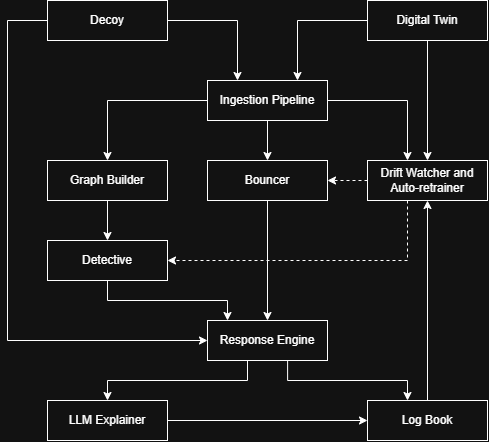

The diagram above was exported from draw.io. Its source (the exported page's mxGraphModel, read from the mxfile embedded in the PNG):
<mxGraphModel dx="1030" dy="562" grid="0" gridSize="10" guides="1" tooltips="1" connect="1" arrows="1" fold="1" page="1" pageScale="1" pageWidth="850" pageHeight="1100" math="0" shadow="0">
  <root>
    <mxCell id="0" />
    <mxCell id="1" parent="0" />
    <mxCell id="eAfFJHmJmDgZcb6yfI-A-14" edge="1" parent="1" source="eAfFJHmJmDgZcb6yfI-A-1" style="edgeStyle=orthogonalEdgeStyle;rounded=0;orthogonalLoop=1;jettySize=auto;html=1;entryX=0.75;entryY=0;entryDx=0;entryDy=0;" target="eAfFJHmJmDgZcb6yfI-A-3">
      <mxGeometry relative="1" as="geometry" />
    </mxCell>
    <mxCell id="eAfFJHmJmDgZcb6yfI-A-23" edge="1" parent="1" source="eAfFJHmJmDgZcb6yfI-A-1" style="edgeStyle=orthogonalEdgeStyle;rounded=0;orthogonalLoop=1;jettySize=auto;html=1;entryX=0.5;entryY=0;entryDx=0;entryDy=0;" target="eAfFJHmJmDgZcb6yfI-A-18">
      <mxGeometry relative="1" as="geometry" />
    </mxCell>
    <mxCell id="eAfFJHmJmDgZcb6yfI-A-1" parent="1" style="rounded=0;whiteSpace=wrap;html=1;" value="Digital Twin" vertex="1">
      <mxGeometry height="40" width="120" x="600" y="40" as="geometry" />
    </mxCell>
    <mxCell id="eAfFJHmJmDgZcb6yfI-A-19" edge="1" parent="1" source="eAfFJHmJmDgZcb6yfI-A-3" style="edgeStyle=orthogonalEdgeStyle;rounded=0;orthogonalLoop=1;jettySize=auto;html=1;" target="eAfFJHmJmDgZcb6yfI-A-4">
      <mxGeometry relative="1" as="geometry" />
    </mxCell>
    <mxCell id="eAfFJHmJmDgZcb6yfI-A-21" edge="1" parent="1" source="eAfFJHmJmDgZcb6yfI-A-3" style="edgeStyle=orthogonalEdgeStyle;rounded=0;orthogonalLoop=1;jettySize=auto;html=1;" target="eAfFJHmJmDgZcb6yfI-A-18">
      <mxGeometry relative="1" as="geometry">
        <Array as="points">
          <mxPoint x="640" y="140" />
        </Array>
      </mxGeometry>
    </mxCell>
    <mxCell id="eAfFJHmJmDgZcb6yfI-A-22" edge="1" parent="1" source="eAfFJHmJmDgZcb6yfI-A-3" style="edgeStyle=orthogonalEdgeStyle;rounded=0;orthogonalLoop=1;jettySize=auto;html=1;entryX=0.5;entryY=0;entryDx=0;entryDy=0;" target="eAfFJHmJmDgZcb6yfI-A-17">
      <mxGeometry relative="1" as="geometry">
        <Array as="points">
          <mxPoint x="340" y="140" />
        </Array>
      </mxGeometry>
    </mxCell>
    <mxCell id="eAfFJHmJmDgZcb6yfI-A-3" parent="1" style="rounded=0;whiteSpace=wrap;html=1;" value="Ingestion Pipeline" vertex="1">
      <mxGeometry height="40" width="120" x="440" y="120" as="geometry" />
    </mxCell>
    <mxCell id="eAfFJHmJmDgZcb6yfI-A-30" edge="1" parent="1" source="eAfFJHmJmDgZcb6yfI-A-4" style="edgeStyle=orthogonalEdgeStyle;rounded=0;orthogonalLoop=1;jettySize=auto;html=1;" target="eAfFJHmJmDgZcb6yfI-A-26">
      <mxGeometry relative="1" as="geometry">
        <Array as="points" />
      </mxGeometry>
    </mxCell>
    <mxCell id="eAfFJHmJmDgZcb6yfI-A-4" parent="1" style="rounded=0;whiteSpace=wrap;html=1;" value="Bouncer" vertex="1">
      <mxGeometry height="40" width="120" x="440" y="200" as="geometry" />
    </mxCell>
    <mxCell id="eAfFJHmJmDgZcb6yfI-A-15" edge="1" parent="1" source="eAfFJHmJmDgZcb6yfI-A-11" style="edgeStyle=orthogonalEdgeStyle;rounded=0;orthogonalLoop=1;jettySize=auto;html=1;entryX=0.25;entryY=0;entryDx=0;entryDy=0;" target="eAfFJHmJmDgZcb6yfI-A-3">
      <mxGeometry relative="1" as="geometry" />
    </mxCell>
    <mxCell id="eAfFJHmJmDgZcb6yfI-A-46" edge="1" parent="1" source="eAfFJHmJmDgZcb6yfI-A-11" style="edgeStyle=orthogonalEdgeStyle;rounded=0;orthogonalLoop=1;jettySize=auto;html=1;entryX=0;entryY=0.5;entryDx=0;entryDy=0;" target="eAfFJHmJmDgZcb6yfI-A-26">
      <mxGeometry relative="1" as="geometry">
        <Array as="points">
          <mxPoint x="240" y="59.96" />
          <mxPoint x="240" y="380.04" />
        </Array>
      </mxGeometry>
    </mxCell>
    <mxCell id="eAfFJHmJmDgZcb6yfI-A-11" parent="1" style="rounded=0;whiteSpace=wrap;html=1;" value="Decoy" vertex="1">
      <mxGeometry height="40" width="120" x="280" y="40" as="geometry" />
    </mxCell>
    <mxCell id="eAfFJHmJmDgZcb6yfI-A-27" edge="1" parent="1" source="eAfFJHmJmDgZcb6yfI-A-17" style="edgeStyle=orthogonalEdgeStyle;rounded=0;orthogonalLoop=1;jettySize=auto;html=1;" target="eAfFJHmJmDgZcb6yfI-A-25" value="">
      <mxGeometry relative="1" as="geometry" />
    </mxCell>
    <mxCell id="eAfFJHmJmDgZcb6yfI-A-17" parent="1" style="rounded=0;whiteSpace=wrap;html=1;" value="Graph Builder" vertex="1">
      <mxGeometry height="40" width="120" x="280" y="200" as="geometry" />
    </mxCell>
    <mxCell id="eAfFJHmJmDgZcb6yfI-A-42" edge="1" parent="1" source="eAfFJHmJmDgZcb6yfI-A-18" style="edgeStyle=orthogonalEdgeStyle;rounded=0;orthogonalLoop=1;jettySize=auto;html=1;dashed=1;" target="eAfFJHmJmDgZcb6yfI-A-4" value="">
      <mxGeometry relative="1" as="geometry" />
    </mxCell>
    <mxCell id="eAfFJHmJmDgZcb6yfI-A-43" edge="1" parent="1" source="eAfFJHmJmDgZcb6yfI-A-18" style="edgeStyle=orthogonalEdgeStyle;rounded=0;orthogonalLoop=1;jettySize=auto;html=1;entryX=1;entryY=0.5;entryDx=0;entryDy=0;dashed=1;" target="eAfFJHmJmDgZcb6yfI-A-25">
      <mxGeometry relative="1" as="geometry">
        <Array as="points">
          <mxPoint x="640" y="300" />
        </Array>
      </mxGeometry>
    </mxCell>
    <mxCell id="eAfFJHmJmDgZcb6yfI-A-18" parent="1" style="rounded=0;whiteSpace=wrap;html=1;" value="Drift Watcher&amp;nbsp;&lt;span style=&quot;background-color: transparent; color: light-dark(rgb(0, 0, 0), rgb(255, 255, 255));&quot;&gt;and&lt;/span&gt;&lt;div&gt;Auto-retrainer&lt;/div&gt;" vertex="1">
      <mxGeometry height="40" width="120" x="600" y="200" as="geometry" />
    </mxCell>
    <mxCell id="eAfFJHmJmDgZcb6yfI-A-29" edge="1" parent="1" source="eAfFJHmJmDgZcb6yfI-A-25" style="edgeStyle=orthogonalEdgeStyle;rounded=0;orthogonalLoop=1;jettySize=auto;html=1;" target="eAfFJHmJmDgZcb6yfI-A-26">
      <mxGeometry relative="1" as="geometry">
        <Array as="points">
          <mxPoint x="339.99" y="340.01" />
          <mxPoint x="460.01" y="340.01" />
        </Array>
      </mxGeometry>
    </mxCell>
    <mxCell id="eAfFJHmJmDgZcb6yfI-A-25" parent="1" style="rounded=0;whiteSpace=wrap;html=1;" value="Detective&lt;span style=&quot;color: rgba(0, 0, 0, 0); font-family: monospace; font-size: 0px; text-align: start; white-space: nowrap;&quot;&gt;%3CmxGraphModel%3E%3Croot%3E%3CmxCell%20id%3D%220%22%2F%3E%3CmxCell%20id%3D%221%22%20parent%3D%220%22%2F%3E%3CmxCell%20id%3D%222%22%20parent%3D%221%22%20style%3D%22rounded%3D0%3BwhiteSpace%3Dwrap%3Bhtml%3D1%3B%22%20value%3D%22Graph%20Builder%22%20vertex%3D%221%22%3E%3CmxGeometry%20height%3D%2240%22%20width%3D%22120%22%20x%3D%22280%22%20y%3D%22200%22%20as%3D%22geometry%22%2F%3E%3C%2FmxCell%3E%3C%2Froot%3E%3C%2FmxGraphModel%3E&lt;/span&gt;" vertex="1">
      <mxGeometry height="40" width="120" x="280" y="280" as="geometry" />
    </mxCell>
    <mxCell id="eAfFJHmJmDgZcb6yfI-A-49" edge="1" parent="1" source="eAfFJHmJmDgZcb6yfI-A-26" style="edgeStyle=orthogonalEdgeStyle;rounded=0;orthogonalLoop=1;jettySize=auto;html=1;" target="eAfFJHmJmDgZcb6yfI-A-47">
      <mxGeometry relative="1" as="geometry">
        <Array as="points">
          <mxPoint x="480" y="420" />
          <mxPoint x="340" y="420" />
        </Array>
      </mxGeometry>
    </mxCell>
    <mxCell id="eAfFJHmJmDgZcb6yfI-A-50" edge="1" parent="1" source="eAfFJHmJmDgZcb6yfI-A-26" style="edgeStyle=orthogonalEdgeStyle;rounded=0;orthogonalLoop=1;jettySize=auto;html=1;" target="eAfFJHmJmDgZcb6yfI-A-48">
      <mxGeometry relative="1" as="geometry">
        <Array as="points">
          <mxPoint x="520.05" y="420.01" />
          <mxPoint x="640" y="420.01" />
        </Array>
      </mxGeometry>
    </mxCell>
    <mxCell id="eAfFJHmJmDgZcb6yfI-A-26" parent="1" style="rounded=0;whiteSpace=wrap;html=1;" value="Response Engine" vertex="1">
      <mxGeometry height="40" width="120" x="440" y="360" as="geometry" />
    </mxCell>
    <mxCell id="eAfFJHmJmDgZcb6yfI-A-51" edge="1" parent="1" source="eAfFJHmJmDgZcb6yfI-A-47" style="edgeStyle=orthogonalEdgeStyle;rounded=0;orthogonalLoop=1;jettySize=auto;html=1;entryX=0;entryY=0.5;entryDx=0;entryDy=0;" target="eAfFJHmJmDgZcb6yfI-A-48">
      <mxGeometry relative="1" as="geometry" />
    </mxCell>
    <mxCell id="eAfFJHmJmDgZcb6yfI-A-47" parent="1" style="rounded=0;whiteSpace=wrap;html=1;" value="LLM Explainer" vertex="1">
      <mxGeometry height="40" width="120" x="280" y="440" as="geometry" />
    </mxCell>
    <mxCell id="eAfFJHmJmDgZcb6yfI-A-52" edge="1" parent="1" source="eAfFJHmJmDgZcb6yfI-A-48" style="edgeStyle=orthogonalEdgeStyle;rounded=0;orthogonalLoop=1;jettySize=auto;html=1;entryX=0.5;entryY=1;entryDx=0;entryDy=0;" target="eAfFJHmJmDgZcb6yfI-A-18">
      <mxGeometry relative="1" as="geometry" />
    </mxCell>
    <mxCell id="eAfFJHmJmDgZcb6yfI-A-48" parent="1" style="rounded=0;whiteSpace=wrap;html=1;" value="Log Book" vertex="1">
      <mxGeometry height="40" width="120" x="600" y="440" as="geometry" />
    </mxCell>
  </root>
</mxGraphModel>